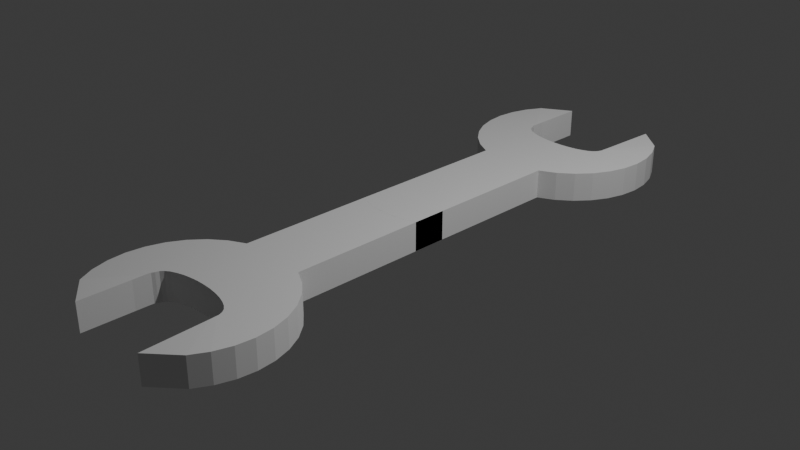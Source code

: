 # Source: wrench.blend  (saved by Blender 4.3.34; exported with 4.5.12 LTS)
import bpy
from mathutils import Matrix  # noqa: F401  (used for matrix-valued properties, if any)

bpy.ops.wm.read_factory_settings(use_empty=True)
scene = bpy.context.scene
scene.name = 'Scene'

# ---- collections
col_collection = bpy.data.collections.new('Collection'); scene.collection.children.link(col_collection)

# ---- materials (node trees are filled in below, after node groups)
mat_material_001 = bpy.data.materials.new('Material.001')
mat_material_001.roughness = 1.0

# ---- material node trees
mat_material_001.use_nodes = True; mat_material_001.node_tree.nodes.clear()
_N = mat_material_001.node_tree.nodes; _L = mat_material_001.node_tree.links
n0 = _N.new('ShaderNodeBsdfPrincipled'); n0.name = 'Principled BSDF'; n0.location = (0, 300)
n0.inputs[2].default_value = 1.0
n0.inputs[13].default_value = 0.0
n1 = _N.new('ShaderNodeOutputMaterial'); n1.name = 'Material Output'; n1.location = (280, 300)
_L.new(n0.outputs[0], n1.inputs[0])
n1.is_active_output = True

# ---- world
world_world = bpy.data.worlds.new('World'); scene.world = world_world
world_world.use_nodes = True; world_world.node_tree.nodes.clear()
_N = world_world.node_tree.nodes; _L = world_world.node_tree.links
n0 = _N.new('ShaderNodeOutputWorld'); n0.name = 'World Output'; n0.location = (300, 300)
n1 = _N.new('ShaderNodeBackground'); n1.name = 'Background'; n1.location = (10, 300)
n1.inputs[0].default_value = (0.05088, 0.05088, 0.05088, 1.0)
_L.new(n1.outputs[0], n0.inputs[0])
n0.is_active_output = True
world_world.color = (0.05088, 0.05088, 0.05088)
world_world.sun_shadow_jitter_overblur = 0.0

# ---- cameras
cam_camera = bpy.data.cameras.new('Camera')
cam_camera.clip_end = 100.0
cam_camera.ortho_scale = 7.314

# ---- lights
light_light = bpy.data.lights.new('Light', 'POINT')
light_light.energy = 1000.0
light_light.shadow_soft_size = 0.1

# ---- meshes
me_circle = bpy.data.meshes.new('Circle')
me_circle.from_pydata([(-2.715, 1.319, 1.567), (-2.91, 1.319, 1.586), (-3.097, 1.319, 1.643), (-3.27, 1.319, 1.735), (-3.422, 1.319, 1.859), (-3.546, 1.319, 2.011), (-3.639, 1.319, 2.184), (-3.695, 1.319, 2.371), (-3.715, 1.319, 2.567), (-3.695, 1.319, 2.762), (-3.639, 1.319, 2.949), (-3.546, 1.319, 3.122), (-3.235, 1.313, 3.335), (-2.181, 1.31, 3.373), (-1.883, 1.319, 3.122), (-1.791, 1.319, 2.949), (-1.734, 1.319, 2.762), (-1.715, 1.319, 2.567), (-1.734, 1.319, 2.371), (-1.791, 1.319, 2.184), (-1.883, 1.319, 2.011), (-2.008, 1.319, 1.859), (-2.159, 1.319, 1.735), (-2.332, 1.319, 1.643), (-2.52, 1.319, 1.586), (-2.811, 1.319, 2.382), (-2.715, 1.319, 2.378), (-2.903, 1.319, 2.393), (-2.989, 1.319, 2.41), (-3.063, 1.319, 2.434), (-3.125, 1.319, 2.462), (-3.17, 1.319, 2.495), (-3.198, 1.319, 2.53), (-3.208, 1.319, 2.567), (-3.224, 1.319, 2.603), (-3.22, 1.322, 2.602), (-3.225, 1.32, 2.658), (-3.237, 1.312, 2.784), (-3.546, 1.637, 2.011), (-3.422, 1.637, 1.86), (-3.27, 1.637, 1.735), (-3.097, 1.637, 1.643), (-2.91, 1.637, 1.586), (-2.715, 1.637, 1.567), (-3.639, 1.637, 2.184), (-2.203, 1.312, 2.77), (-2.205, 1.319, 2.667), (-2.206, 1.322, 2.602), (-2.207, 1.32, 2.591), (-2.216, 1.319, 2.563), (-2.231, 1.319, 2.53), (-2.259, 1.319, 2.495), (-2.305, 1.319, 2.462), (-2.366, 1.319, 2.434), (-2.441, 1.319, 2.41), (-2.526, 1.319, 2.393), (-2.618, 1.319, 2.382), (-3.695, 1.637, 2.372), (-3.715, 1.637, 2.567), (-3.695, 1.637, 2.762), (-3.639, 1.637, 2.95), (-3.546, 1.637, 3.122), (-3.235, 1.631, 3.336), (-2.181, 1.628, 3.373), (-1.883, 1.637, 3.122), (-1.791, 1.637, 2.95), (-1.734, 1.637, 2.762), (-1.715, 1.637, 2.567), (-1.734, 1.637, 2.372), (-1.791, 1.637, 2.184), (-1.883, 1.637, 2.011), (-2.008, 1.637, 1.86), (-2.159, 1.637, 1.735), (-2.332, 1.637, 1.643), (-2.52, 1.637, 1.586), (-2.811, 1.637, 2.382), (-2.715, 1.637, 2.379), (-2.903, 1.637, 2.393), (-2.989, 1.637, 2.41), (-3.063, 1.637, 2.434), (-3.125, 1.637, 2.462), (-3.17, 1.637, 2.495), (-3.198, 1.637, 2.53), (-3.208, 1.637, 2.567), (-3.224, 1.637, 2.604), (-3.22, 1.64, 2.602), (-3.226, 1.638, 2.658), (-3.237, 1.63, 2.784), (-2.203, 1.63, 2.77), (-2.205, 1.637, 2.668), (-2.206, 1.64, 2.602), (-2.207, 1.638, 2.591), (-2.216, 1.637, 2.564), (-2.231, 1.637, 2.53), (-2.259, 1.637, 2.495), (-2.305, 1.637, 2.462), (-2.366, 1.637, 2.434), (-2.441, 1.637, 2.41), (-2.526, 1.637, 2.393), (-2.619, 1.637, 2.382), (-2.715, 1.32, -0.2609), (-2.91, 1.32, -0.2417), (-3.097, 1.32, -0.1847), (-2.332, 1.32, -0.1847), (-2.52, 1.32, -0.2417), (-3.097, 1.639, -0.1845), (-2.91, 1.639, -0.2414), (-2.715, 1.639, -0.2606), (-2.332, 1.639, -0.1845), (-2.52, 1.639, -0.2414), (-2.715, 1.319, -1.567), (-2.91, 1.319, -1.586), (-3.097, 1.319, -1.643), (-3.27, 1.319, -1.735), (-3.422, 1.319, -1.859), (-3.546, 1.319, -2.011), (-3.639, 1.319, -2.184), (-3.695, 1.319, -2.371), (-3.715, 1.319, -2.567), (-3.695, 1.319, -2.762), (-3.639, 1.319, -2.949), (-3.546, 1.319, -3.122), (-3.235, 1.313, -3.335), (-2.181, 1.31, -3.373), (-1.883, 1.319, -3.122), (-1.791, 1.319, -2.949), (-1.734, 1.319, -2.762), (-1.715, 1.319, -2.567), (-1.734, 1.319, -2.371), (-1.791, 1.319, -2.184), (-1.883, 1.319, -2.011), (-2.008, 1.319, -1.859), (-2.159, 1.319, -1.735), (-2.332, 1.319, -1.643), (-2.52, 1.319, -1.586), (-2.811, 1.319, -2.382), (-2.715, 1.319, -2.378), (-2.903, 1.319, -2.393), (-2.989, 1.319, -2.41), (-3.063, 1.319, -2.434), (-3.125, 1.319, -2.462), (-3.17, 1.319, -2.495), (-3.198, 1.319, -2.53), (-3.208, 1.319, -2.567), (-3.224, 1.319, -2.603), (-3.22, 1.322, -2.602), (-3.225, 1.32, -2.658), (-3.237, 1.312, -2.784), (-3.546, 1.637, -2.011), (-3.422, 1.637, -1.86), (-3.27, 1.637, -1.735), (-3.097, 1.637, -1.643), (-2.91, 1.637, -1.586), (-2.715, 1.637, -1.567), (-3.639, 1.637, -2.184), (-2.203, 1.312, -2.77), (-2.205, 1.319, -2.667), (-2.206, 1.322, -2.602), (-2.207, 1.32, -2.591), (-2.216, 1.319, -2.563), (-2.231, 1.319, -2.53), (-2.259, 1.319, -2.495), (-2.305, 1.319, -2.462), (-2.366, 1.319, -2.434), (-2.441, 1.319, -2.41), (-2.526, 1.319, -2.393), (-2.618, 1.319, -2.382), (-3.695, 1.637, -2.372), (-3.715, 1.637, -2.567), (-3.695, 1.637, -2.762), (-3.639, 1.637, -2.95), (-3.546, 1.637, -3.122), (-3.235, 1.631, -3.336), (-2.181, 1.628, -3.373), (-1.883, 1.637, -3.122), (-1.791, 1.637, -2.95), (-1.734, 1.637, -2.762), (-1.715, 1.637, -2.567), (-1.734, 1.637, -2.372), (-1.791, 1.637, -2.184), (-1.883, 1.637, -2.011), (-2.008, 1.637, -1.86), (-2.159, 1.637, -1.735), (-2.332, 1.637, -1.643), (-2.52, 1.637, -1.586), (-2.811, 1.637, -2.382), (-2.715, 1.637, -2.379), (-2.903, 1.637, -2.393), (-2.989, 1.637, -2.41), (-3.063, 1.637, -2.434), (-3.125, 1.637, -2.462), (-3.17, 1.637, -2.495), (-3.198, 1.637, -2.53), (-3.208, 1.637, -2.567), (-3.224, 1.637, -2.604), (-3.22, 1.64, -2.602), (-3.226, 1.638, -2.658), (-3.237, 1.63, -2.784), (-2.203, 1.63, -2.77), (-2.205, 1.637, -2.668), (-2.206, 1.64, -2.602), (-2.207, 1.638, -2.591), (-2.216, 1.637, -2.564), (-2.231, 1.637, -2.53), (-2.259, 1.637, -2.495), (-2.305, 1.637, -2.462), (-2.366, 1.637, -2.434), (-2.441, 1.637, -2.41), (-2.526, 1.637, -2.393), (-2.619, 1.637, -2.382), (-2.715, 1.32, 0.2609), (-2.91, 1.32, 0.2417), (-3.097, 1.32, 0.1847), (-2.332, 1.32, 0.1847), (-2.52, 1.32, 0.2417), (-3.097, 1.639, 0.1845), (-2.91, 1.639, 0.2414), (-2.715, 1.639, 0.2606), (-2.332, 1.639, 0.1845), (-2.52, 1.639, 0.2414)], [], [(25, 1, 0, 26), (27, 2, 1, 25), (28, 3, 2, 27), (29, 4, 3, 28), (30, 5, 4, 29), (31, 6, 5, 30), (32, 7, 6, 31), (33, 8, 7, 32), (34, 9, 8, 33), (35, 10, 9, 34), (36, 11, 10, 35), (37, 12, 11, 36), (46, 14, 13, 45), (47, 15, 14, 46), (48, 16, 15, 47), (49, 17, 16, 48), (50, 18, 17, 49), (51, 19, 18, 50), (52, 20, 19, 51), (53, 21, 20, 52), (54, 22, 21, 53), (55, 23, 22, 54), (56, 24, 23, 55), (26, 0, 24, 56), (75, 76, 43, 42), (77, 75, 42, 41), (78, 77, 41, 40), (79, 78, 40, 39), (80, 79, 39, 38), (81, 80, 38, 44), (82, 81, 44, 57), (83, 82, 57, 58), (84, 83, 58, 59), (85, 84, 59, 60), (86, 85, 60, 61), (87, 86, 61, 62), (89, 88, 63, 64), (90, 89, 64, 65), (91, 90, 65, 66), (92, 91, 66, 67), (93, 92, 67, 68), (94, 93, 68, 69), (95, 94, 69, 70), (96, 95, 70, 71), (97, 96, 71, 72), (98, 97, 72, 73), (99, 98, 73, 74), (76, 99, 74, 43), (49, 48, 91, 92), (19, 20, 70, 69), (36, 35, 85, 86), (5, 6, 44, 38), (50, 49, 92, 93), (20, 21, 71, 70), (37, 36, 86, 87), (6, 7, 57, 44), (51, 50, 93, 94), (21, 22, 72, 71), (7, 8, 58, 57), (52, 51, 94, 95), (22, 23, 73, 72), (8, 9, 59, 58), (25, 26, 76, 75), (53, 52, 95, 96), (24, 0, 100, 104), (9, 10, 60, 59), (12, 37, 87, 62), (27, 25, 75, 77), (54, 53, 96, 97), (74, 73, 108, 109), (10, 11, 61, 60), (45, 13, 63, 88), (28, 27, 77, 78), (55, 54, 97, 98), (11, 12, 62, 61), (29, 28, 78, 79), (56, 55, 98, 99), (13, 14, 64, 63), (30, 29, 79, 80), (26, 56, 99, 76), (14, 15, 65, 64), (31, 30, 80, 81), (2, 41, 105, 102), (15, 16, 66, 65), (32, 31, 81, 82), (23, 24, 104, 103), (46, 45, 88, 89), (16, 17, 67, 66), (33, 32, 82, 83), (2, 3, 40, 41), (47, 46, 89, 90), (17, 18, 68, 67), (34, 33, 83, 84), (3, 4, 39, 40), (48, 47, 90, 91), (18, 19, 69, 68), (35, 34, 84, 85), (4, 5, 38, 39), (103, 104, 109, 108), (104, 100, 107, 109), (100, 101, 106, 107), (101, 102, 105, 106), (43, 74, 109, 107), (0, 1, 101, 100), (42, 43, 107, 106), (73, 23, 103, 108), (1, 2, 102, 101), (41, 42, 106, 105), (135, 136, 110, 111), (137, 135, 111, 112), (138, 137, 112, 113), (139, 138, 113, 114), (140, 139, 114, 115), (141, 140, 115, 116), (142, 141, 116, 117), (143, 142, 117, 118), (144, 143, 118, 119), (145, 144, 119, 120), (146, 145, 120, 121), (147, 146, 121, 122), (156, 155, 123, 124), (157, 156, 124, 125), (158, 157, 125, 126), (159, 158, 126, 127), (160, 159, 127, 128), (161, 160, 128, 129), (162, 161, 129, 130), (163, 162, 130, 131), (164, 163, 131, 132), (165, 164, 132, 133), (166, 165, 133, 134), (136, 166, 134, 110), (185, 152, 153, 186), (187, 151, 152, 185), (188, 150, 151, 187), (189, 149, 150, 188), (190, 148, 149, 189), (191, 154, 148, 190), (192, 167, 154, 191), (193, 168, 167, 192), (194, 169, 168, 193), (195, 170, 169, 194), (196, 171, 170, 195), (197, 172, 171, 196), (199, 174, 173, 198), (200, 175, 174, 199), (201, 176, 175, 200), (202, 177, 176, 201), (203, 178, 177, 202), (204, 179, 178, 203), (205, 180, 179, 204), (206, 181, 180, 205), (207, 182, 181, 206), (208, 183, 182, 207), (209, 184, 183, 208), (186, 153, 184, 209), (159, 202, 201, 158), (129, 179, 180, 130), (146, 196, 195, 145), (115, 148, 154, 116), (160, 203, 202, 159), (130, 180, 181, 131), (147, 197, 196, 146), (116, 154, 167, 117), (161, 204, 203, 160), (131, 181, 182, 132), (117, 167, 168, 118), (162, 205, 204, 161), (132, 182, 183, 133), (118, 168, 169, 119), (135, 185, 186, 136), (163, 206, 205, 162), (134, 214, 210, 110), (119, 169, 170, 120), (122, 172, 197, 147), (137, 187, 185, 135), (164, 207, 206, 163), (184, 219, 218, 183), (120, 170, 171, 121), (155, 198, 173, 123), (138, 188, 187, 137), (165, 208, 207, 164), (121, 171, 172, 122), (139, 189, 188, 138), (166, 209, 208, 165), (123, 173, 174, 124), (140, 190, 189, 139), (136, 186, 209, 166), (124, 174, 175, 125), (141, 191, 190, 140), (112, 212, 215, 151), (125, 175, 176, 126), (142, 192, 191, 141), (133, 213, 214, 134), (156, 199, 198, 155), (126, 176, 177, 127), (143, 193, 192, 142), (112, 151, 150, 113), (157, 200, 199, 156), (127, 177, 178, 128), (144, 194, 193, 143), (113, 150, 149, 114), (158, 201, 200, 157), (128, 178, 179, 129), (145, 195, 194, 144), (114, 149, 148, 115), (213, 218, 219, 214), (214, 219, 217, 210), (210, 217, 216, 211), (211, 216, 215, 212), (153, 217, 219, 184), (110, 210, 211, 111), (152, 216, 217, 153), (183, 218, 213, 133), (111, 211, 212, 112), (151, 215, 216, 152)])
me_circle.polygons.foreach_set('use_smooth', [True] * 216)
_k = set([(2, 3), (2, 41), (2, 102), (3, 4), (3, 40), (4, 5), (4, 39), (5, 6), (5, 38), (6, 7), (6, 44), (7, 8), (7, 57), (8, 9), (8, 58), (9, 10), (9, 34), (9, 59), (10, 11), (10, 35), (10, 60), (11, 12), (11, 36), (11, 61), (12, 37), (12, 62), (13, 14), (13, 45), (13, 63), (14, 15), (14, 46), (14, 64), (15, 16), (15, 47), (15, 65), (16, 17), (16, 66), (17, 18), (17, 67), (18, 19), (18, 68), (19, 20), (19, 69), (20, 21), (20, 70), (21, 22), (21, 71), (22, 23), (22, 72), (23, 73), (23, 103), (25, 26), (25, 27), (25, 75), (26, 56), (26, 76), (27, 28), (27, 77), (28, 29), (28, 78), (29, 30), (29, 79), (30, 31), (30, 80), (31, 32), (31, 81), (32, 33), (32, 82), (33, 34), (33, 83), (34, 35), (34, 84), (35, 36), (35, 85), (36, 37), (37, 87), (38, 39), (38, 44), (39, 40), (40, 41), (41, 105), (44, 57), (45, 46), (46, 47), (47, 48), (47, 90), (48, 49), (48, 91), (49, 50), (49, 92), (50, 51), (50, 93), (51, 52), (51, 94), (52, 53), (52, 95), (53, 54), (53, 96), (54, 55), (54, 97), (55, 56), (55, 98), (56, 99), (57, 58), (58, 59), (59, 60), (59, 84), (60, 61), (60, 85), (61, 62), (61, 86), (62, 87), (63, 64), (63, 88), (64, 65), (64, 89), (65, 66), (65, 90), (66, 67), (67, 68), (68, 69), (69, 70), (70, 71), (71, 72), (72, 73), (73, 108), (75, 76), (75, 77), (76, 99), (77, 78), (78, 79), (79, 80), (80, 81), (81, 82), (82, 83), (83, 84), (84, 85), (85, 86), (86, 87), (88, 89), (89, 90), (90, 91), (91, 92), (92, 93), (93, 94), (94, 95), (95, 96), (96, 97), (97, 98), (98, 99), (100, 101), (100, 104), (100, 107), (101, 102), (101, 106), (102, 105), (103, 104), (103, 108), (104, 109), (105, 106), (106, 107), (107, 109), (108, 109), (112, 113), (112, 151), (112, 212), (113, 114), (113, 150), (114, 115), (114, 149), (115, 116), (115, 148), (116, 117), (116, 154), (117, 118), (117, 167), (118, 119), (118, 168), (119, 120), (119, 144), (119, 169), (120, 121), (120, 145), (120, 170), (121, 122), (121, 146), (121, 171), (122, 147), (122, 172), (123, 124), (123, 155), (123, 173), (124, 125), (124, 156), (124, 174), (125, 126), (125, 157), (125, 175), (126, 127), (126, 176), (127, 128), (127, 177), (128, 129), (128, 178), (129, 130), (129, 179), (130, 131), (130, 180), (131, 132), (131, 181), (132, 133), (132, 182), (133, 183), (133, 213), (135, 136), (135, 137), (135, 185), (136, 166), (136, 186), (137, 138), (137, 187), (138, 139), (138, 188), (139, 140), (139, 189), (140, 141), (140, 190), (141, 142), (141, 191), (142, 143), (142, 192), (143, 144), (143, 193), (144, 145), (144, 194), (145, 146), (145, 195), (146, 147), (147, 197), (148, 149), (148, 154), (149, 150), (150, 151), (151, 215), (154, 167), (155, 156), (156, 157), (157, 158), (157, 200), (158, 159), (158, 201), (159, 160), (159, 202), (160, 161), (160, 203), (161, 162), (161, 204), (162, 163), (162, 205), (163, 164), (163, 206), (164, 165), (164, 207), (165, 166), (165, 208), (166, 209), (167, 168), (168, 169), (169, 170), (169, 194), (170, 171), (170, 195), (171, 172), (171, 196), (172, 197), (173, 174), (173, 198), (174, 175), (174, 199), (175, 176), (175, 200), (176, 177), (177, 178), (178, 179), (179, 180), (180, 181), (181, 182), (182, 183), (183, 218), (185, 186), (185, 187), (186, 209), (187, 188), (188, 189), (189, 190), (190, 191), (191, 192), (192, 193), (193, 194), (194, 195), (195, 196), (196, 197), (198, 199), (199, 200), (200, 201), (201, 202), (202, 203), (203, 204), (204, 205), (205, 206), (206, 207), (207, 208), (208, 209), (210, 211), (210, 214), (210, 217), (211, 212), (211, 216), (212, 215), (213, 214), (213, 218), (214, 219), (215, 216), (216, 217), (217, 219), (218, 219)])
me_circle.attributes.new('sharp_edge', 'BOOLEAN', 'EDGE').data.foreach_set('value', [ (min(e.vertices), max(e.vertices)) in _k for e in me_circle.edges])
_uv = me_circle.uv_layers.new(name='UVMap')
_uv.uv.foreach_set('vector', [-0.6714, 0.401, -0.6538, 0.67, -0.626, 0.8891, -0.6305, 0.6351, -0.694, 0.1399, -0.603, 0.4746, -0.6538, 0.67, -0.6714, 0.401, -0.688, -0.1577, -0.492, 0.3296, -0.603, 0.4746, -0.694, 0.1399, -0.6333, -0.4942, -0.3475, 0.2517, -0.492, 0.3296, -0.688, -0.1577, -0.4907, -0.8331, -0.2002, 0.2457, -0.3475, 0.2517, -0.6333, -0.4942, -0.8568, 0.2191, -0.07948, 0.3039, -0.2002, 0.2457, -0.4907, -0.8331, -0.8709, 0.3366, -0.009107, 0.4075, -0.07948, 0.3039, -0.8568, 0.2191, -0.8756, 0.4914, -0.002979, 0.5302, -0.009107, 0.4075, -0.8709, 0.3366, -1.75, 4.09, 0.006628, 0.4327, -0.002979, 0.5302, -0.8756, 0.4914, -3.971, 13.24, -0.03467, 0.5484, 0.006628, 0.4327, -1.75, 4.09, -1.078, 0.723, -0.1331, 0.6289, -0.03467, 0.5484, -3.971, 13.24, -1.041, 0.3197, -0.1594, 0.5191, -0.1331, 0.6289, -1.078, 0.723, 0.6727, 0.3238, 0.623, -0.1345, 0.8767, 0.1233, 0.6974, 0.3026, 2.014, 4.646, -0.5138, -0.1911, 0.623, -0.1345, 0.6727, 0.3238, 0.725, 0.2824, -0.3597, -0.2359, -0.5138, -0.1911, 2.014, 4.646, 0.6455, 1.525, -0.1684, 0.2442, -0.3597, -0.2359, 0.725, 0.2824, 0.3441, 1.859, -0.1387, 0.8041, -0.1684, 0.2442, 0.6455, 1.525, 0.01829, 1.922, -0.1672, 1.01, -0.1387, 0.8041, 0.3441, 1.859, -0.1924, 1.73, -0.2134, 1.114, -0.1672, 1.01, 0.01829, 1.922, -0.3308, 1.499, 0.2185, 1.375, -0.2134, 1.114, -0.1924, 1.73, -0.4311, 1.276, -0.06681, 1.367, 0.2185, 1.375, -0.3308, 1.499, -0.5105, 1.063, -0.3201, 1.269, -0.06681, 1.367, -0.4311, 1.276, -0.5763, 0.8525, -0.5128, 1.1, -0.3201, 1.269, -0.5105, 1.063, -0.6305, 0.6351, -0.626, 0.8891, -0.5128, 1.1, -0.5763, 0.8525, -0.6772, 0.5215, -0.6291, 0.6385, -0.6291, 0.8945, -0.7267, 0.7774, -0.7235, 0.403, -0.6772, 0.5215, -0.7267, 0.7774, -0.8205, 0.649, -0.7661, 0.2935, -0.7235, 0.403, -0.8205, 0.649, -0.9069, 0.5196, -0.8034, 0.2104, -0.7661, 0.2935, -0.9069, 0.5196, -0.9827, 0.4068, -0.8341, 0.1777, -0.8034, 0.2104, -0.9827, 0.4068, -0.2002, 0.2457, -0.8568, 0.2191, -0.8341, 0.1777, -0.2002, 0.2457, -0.07948, 0.3039, -0.8709, 0.3366, -0.8568, 0.2191, -0.07948, 0.3039, -0.009107, 0.4075, -0.8756, 0.4914, -0.8709, 0.3366, -0.009107, 0.4075, -0.002979, 0.5302, -0.3953, 0.8435, -0.8756, 0.4914, -0.002979, 0.5302, 0.006628, 0.4327, -1.983, 5.051, -0.3953, 0.8435, 0.006628, 0.4327, -0.03467, 0.5484, -1.078, 0.723, -1.983, 5.051, -0.03467, 0.5484, -0.1331, 0.6289, -1.041, 0.3197, -1.078, 0.723, -0.1331, 0.6289, -0.1594, 0.5191, 0.6727, 0.3238, 0.6974, 0.3026, 0.8767, 0.1233, -0.2447, 0.1467, 2.014, 4.646, 0.6727, 0.3238, -0.2447, 0.1467, -0.5138, -0.1911, 0.725, 0.2824, 2.014, 4.646, -0.5138, -0.1911, -0.3597, -0.2359, 0.6455, 1.525, 0.725, 0.2824, -0.3597, -0.2359, -0.1684, 0.2442, 0.3441, 1.859, 0.6455, 1.525, -0.1684, 0.2442, -0.1387, 0.8041, 0.01829, 1.922, 0.3441, 1.859, -0.1387, 0.8041, -0.1672, 1.01, -0.4242, 0.9879, 0.01829, 1.922, -0.1672, 1.01, -0.2134, 1.114, -0.4549, 0.9781, -0.4242, 0.9879, -0.2134, 1.114, -0.2756, 1.144, -0.4922, 0.9251, -0.4549, 0.9781, -0.2756, 1.144, -0.3514, 1.125, -0.5348, 0.8453, -0.4922, 0.9251, -0.3514, 1.125, -0.4378, 1.073, -0.5811, 0.748, -0.5348, 0.8453, -0.4378, 1.073, -0.5316, 0.9942, -0.6291, 0.6385, -0.5811, 0.748, -0.5316, 0.9942, -0.6291, 0.8945, 0.6455, 1.525, 0.725, 0.2824, 0.725, 0.2824, 0.6455, 1.525, -0.1672, 1.01, -0.2134, 1.114, -0.2134, 1.114, -0.1672, 1.01, -1.078, 0.723, -3.971, 13.24, -1.983, 5.051, -1.078, 0.723, -0.2002, 0.2457, -0.07948, 0.3039, -0.07948, 0.3039, -0.2002, 0.2457, 0.3441, 1.859, 0.6455, 1.525, 0.6455, 1.525, 0.3441, 1.859, -0.2134, 1.114, 0.2185, 1.375, -0.2756, 1.144, -0.2134, 1.114, -1.041, 0.3197, -1.078, 0.723, -1.078, 0.723, -1.041, 0.3197, -0.07948, 0.3039, -0.009107, 0.4075, -0.009107, 0.4075, -0.07948, 0.3039, 0.01829, 1.922, 0.3441, 1.859, 0.3441, 1.859, 0.01829, 1.922, 0.2185, 1.375, -0.06681, 1.367, -0.3514, 1.125, -0.2756, 1.144, -0.009107, 0.4075, -0.002979, 0.5302, -0.002979, 0.5302, -0.009107, 0.4075, -0.1924, 1.73, 0.01829, 1.922, 0.01829, 1.922, -0.4242, 0.9879, -0.06681, 1.367, -0.3201, 1.269, -0.4378, 1.073, -0.3514, 1.125, -0.002979, 0.5302, 0.006628, 0.4327, 0.006628, 0.4327, -0.002979, 0.5302, -0.6714, 0.401, -0.6305, 0.6351, -0.6291, 0.6385, -0.6772, 0.5215, -0.3308, 1.499, -0.1924, 1.73, -0.4242, 0.9879, -0.4549, 0.9781, -0.5128, 1.1, -0.626, 0.8891, -0.626, 0.8891, -0.5128, 1.1, 0.006628, 0.4327, -0.03467, 0.5484, -0.03467, 0.5484, 0.006628, 0.4327, -0.1594, 0.5191, -1.041, 0.3197, -1.041, 0.3197, -0.1594, 0.5191, -0.694, 0.1399, -0.6714, 0.401, -0.6772, 0.5215, -0.7235, 0.403, -0.4311, 1.276, -0.3308, 1.499, -0.4549, 0.9781, -0.4922, 0.9251, -0.5316, 0.9942, -0.4378, 1.073, -0.4378, 1.073, -0.5316, 0.9942, -0.03467, 0.5484, -0.1331, 0.6289, -0.1331, 0.6289, -0.03467, 0.5484, 0.6974, 0.3026, 0.8767, 0.1233, 0.8767, 0.1233, 0.6974, 0.3026, -0.688, -0.1577, -0.694, 0.1399, -0.7235, 0.403, -0.7661, 0.2935, -0.5105, 1.063, -0.4311, 1.276, -0.4922, 0.9251, -0.5348, 0.8453, -0.1331, 0.6289, -0.1594, 0.5191, -0.1594, 0.5191, -0.1331, 0.6289, -0.6333, -0.4942, -0.688, -0.1577, -0.7661, 0.2935, -0.8034, 0.2104, -0.5763, 0.8525, -0.5105, 1.063, -0.5348, 0.8453, -0.5811, 0.748, 0.8767, 0.1233, 0.623, -0.1345, -0.2447, 0.1467, 0.8767, 0.1233, -0.4907, -0.8331, -0.6333, -0.4942, -0.8034, 0.2104, -0.8341, 0.1777, -0.6305, 0.6351, -0.5763, 0.8525, -0.5811, 0.748, -0.6291, 0.6385, 0.623, -0.1345, -0.5138, -0.1911, -0.5138, -0.1911, -0.2447, 0.1467, -0.8568, 0.2191, -0.4907, -0.8331, -0.8341, 0.1777, -0.8568, 0.2191, -0.603, 0.4746, -0.8205, 0.649, -0.8205, 0.649, -0.603, 0.4746, -0.5138, -0.1911, -0.3597, -0.2359, -0.3597, -0.2359, -0.5138, -0.1911, -0.8709, 0.3366, -0.8568, 0.2191, -0.8568, 0.2191, -0.8709, 0.3366, -0.3201, 1.269, -0.5128, 1.1, -0.5128, 1.1, -0.3201, 1.269, 0.6727, 0.3238, 0.6974, 0.3026, 0.6974, 0.3026, 0.6727, 0.3238, -0.3597, -0.2359, -0.1684, 0.2442, -0.1684, 0.2442, -0.3597, -0.2359, -0.8756, 0.4914, -0.8709, 0.3366, -0.8709, 0.3366, -0.8756, 0.4914, -0.603, 0.4746, -0.492, 0.3296, -0.9069, 0.5196, -0.8205, 0.649, 2.014, 4.646, 0.6727, 0.3238, 0.6727, 0.3238, 2.014, 4.646, -0.1684, 0.2442, -0.1387, 0.8041, -0.1387, 0.8041, -0.1684, 0.2442, -1.75, 4.09, -0.8756, 0.4914, -0.8756, 0.4914, -0.3953, 0.8435, -0.492, 0.3296, -0.3475, 0.2517, -0.9827, 0.4068, -0.9069, 0.5196, 0.725, 0.2824, 2.014, 4.646, 2.014, 4.646, 0.725, 0.2824, -0.1387, 0.8041, -0.1672, 1.01, -0.1672, 1.01, -0.1387, 0.8041, -3.971, 13.24, -1.75, 4.09, -0.3953, 0.8435, -1.983, 5.051, -0.3475, 0.2517, -0.2002, 0.2457, -0.2002, 0.2457, -0.9827, 0.4068, -0.3201, 1.269, -0.5128, 1.1, -0.5316, 0.9942, -0.4378, 1.073, -0.5128, 1.1, -0.626, 0.8891, -0.6291, 0.8945, -0.5316, 0.9942, -0.626, 0.8891, -0.6538, 0.67, -0.7267, 0.7774, -0.6291, 0.8945, -0.6538, 0.67, -0.603, 0.4746, -0.8205, 0.649, -0.7267, 0.7774, -0.6291, 0.8945, -0.5316, 0.9942, -0.5316, 0.9942, -0.6291, 0.8945, -0.626, 0.8891, -0.6538, 0.67, -0.6538, 0.67, -0.626, 0.8891, -0.7267, 0.7774, -0.6291, 0.8945, -0.6291, 0.8945, -0.7267, 0.7774, -0.4378, 1.073, -0.3201, 1.269, -0.3201, 1.269, -0.4378, 1.073, -0.6538, 0.67, -0.603, 0.4746, -0.603, 0.4746, -0.6538, 0.67, -0.8205, 0.649, -0.7267, 0.7774, -0.7267, 0.7774, -0.8205, 0.649, -0.6714, 0.401, -0.6305, 0.6351, -0.626, 0.8891, -0.6538, 0.67, -0.694, 0.1399, -0.6714, 0.401, -0.6538, 0.67, -0.603, 0.4746, -0.688, -0.1577, -0.694, 0.1399, -0.603, 0.4746, -0.492, 0.3296, -0.6333, -0.4942, -0.688, -0.1577, -0.492, 0.3296, -0.3475, 0.2517, -0.4907, -0.8331, -0.6333, -0.4942, -0.3475, 0.2517, -0.2002, 0.2457, -0.8568, 0.2191, -0.4907, -0.8331, -0.2002, 0.2457, -0.07948, 0.3039, -0.8709, 0.3366, -0.8568, 0.2191, -0.07948, 0.3039, -0.009107, 0.4075, -0.8756, 0.4914, -0.8709, 0.3366, -0.009107, 0.4075, -0.002979, 0.5302, -1.75, 4.09, -0.8756, 0.4914, -0.002979, 0.5302, 0.006628, 0.4327, -3.971, 13.24, -1.75, 4.09, 0.006628, 0.4327, -0.03467, 0.5484, -1.078, 0.723, -3.971, 13.24, -0.03467, 0.5484, -0.1331, 0.6289, -1.041, 0.3197, -1.078, 0.723, -0.1331, 0.6289, -0.1594, 0.5191, 0.6727, 0.3238, 0.6974, 0.3026, 0.8767, 0.1233, 0.623, -0.1345, 2.014, 4.646, 0.6727, 0.3238, 0.623, -0.1345, -0.5138, -0.1911, 0.725, 0.2824, 2.014, 4.646, -0.5138, -0.1911, -0.3597, -0.2359, 0.6455, 1.525, 0.725, 0.2824, -0.3597, -0.2359, -0.1684, 0.2442, 0.3441, 1.859, 0.6455, 1.525, -0.1684, 0.2442, -0.1387, 0.8041, 0.01829, 1.922, 0.3441, 1.859, -0.1387, 0.8041, -0.1672, 1.01, -0.1924, 1.73, 0.01829, 1.922, -0.1672, 1.01, -0.2134, 1.114, -0.3308, 1.499, -0.1924, 1.73, -0.2134, 1.114, 0.2185, 1.375, -0.4311, 1.276, -0.3308, 1.499, 0.2185, 1.375, -0.06681, 1.367, -0.5105, 1.063, -0.4311, 1.276, -0.06681, 1.367, -0.3201, 1.269, -0.5763, 0.8525, -0.5105, 1.063, -0.3201, 1.269, -0.5128, 1.1, -0.6305, 0.6351, -0.5763, 0.8525, -0.5128, 1.1, -0.626, 0.8891, -0.6772, 0.5215, -0.7267, 0.7774, -0.6291, 0.8945, -0.6291, 0.6385, -0.7235, 0.403, -0.8205, 0.649, -0.7267, 0.7774, -0.6772, 0.5215, -0.7661, 0.2935, -0.9069, 0.5196, -0.8205, 0.649, -0.7235, 0.403, -0.8034, 0.2104, -0.9827, 0.4068, -0.9069, 0.5196, -0.7661, 0.2935, -0.8341, 0.1777, -0.2002, 0.2457, -0.9827, 0.4068, -0.8034, 0.2104, -0.8568, 0.2191, -0.07948, 0.3039, -0.2002, 0.2457, -0.8341, 0.1777, -0.8709, 0.3366, -0.009107, 0.4075, -0.07948, 0.3039, -0.8568, 0.2191, -0.8756, 0.4914, -0.002979, 0.5302, -0.009107, 0.4075, -0.8709, 0.3366, -0.3953, 0.8435, 0.006628, 0.4327, -0.002979, 0.5302, -0.8756, 0.4914, -1.983, 5.051, -0.03467, 0.5484, 0.006628, 0.4327, -0.3953, 0.8435, -1.078, 0.723, -0.1331, 0.6289, -0.03467, 0.5484, -1.983, 5.051, -1.041, 0.3197, -0.1594, 0.5191, -0.1331, 0.6289, -1.078, 0.723, 0.6727, 0.3238, -0.2447, 0.1467, 0.8767, 0.1233, 0.6974, 0.3026, 2.014, 4.646, -0.5138, -0.1911, -0.2447, 0.1467, 0.6727, 0.3238, 0.725, 0.2824, -0.3597, -0.2359, -0.5138, -0.1911, 2.014, 4.646, 0.6455, 1.525, -0.1684, 0.2442, -0.3597, -0.2359, 0.725, 0.2824, 0.3441, 1.859, -0.1387, 0.8041, -0.1684, 0.2442, 0.6455, 1.525, 0.01829, 1.922, -0.1672, 1.01, -0.1387, 0.8041, 0.3441, 1.859, -0.4242, 0.9879, -0.2134, 1.114, -0.1672, 1.01, 0.01829, 1.922, -0.4549, 0.9781, -0.2756, 1.144, -0.2134, 1.114, -0.4242, 0.9879, -0.4922, 0.9251, -0.3514, 1.125, -0.2756, 1.144, -0.4549, 0.9781, -0.5348, 0.8453, -0.4378, 1.073, -0.3514, 1.125, -0.4922, 0.9251, -0.5811, 0.748, -0.5316, 0.9942, -0.4378, 1.073, -0.5348, 0.8453, -0.6291, 0.6385, -0.6291, 0.8945, -0.5316, 0.9942, -0.5811, 0.748, 0.6455, 1.525, 0.6455, 1.525, 0.725, 0.2824, 0.725, 0.2824, -0.1672, 1.01, -0.1672, 1.01, -0.2134, 1.114, -0.2134, 1.114, -1.078, 0.723, -1.078, 0.723, -1.983, 5.051, -3.971, 13.24, -0.2002, 0.2457, -0.2002, 0.2457, -0.07948, 0.3039, -0.07948, 0.3039, 0.3441, 1.859, 0.3441, 1.859, 0.6455, 1.525, 0.6455, 1.525, -0.2134, 1.114, -0.2134, 1.114, -0.2756, 1.144, 0.2185, 1.375, -1.041, 0.3197, -1.041, 0.3197, -1.078, 0.723, -1.078, 0.723, -0.07948, 0.3039, -0.07948, 0.3039, -0.009107, 0.4075, -0.009107, 0.4075, 0.01829, 1.922, 0.01829, 1.922, 0.3441, 1.859, 0.3441, 1.859, 0.2185, 1.375, -0.2756, 1.144, -0.3514, 1.125, -0.06681, 1.367, -0.009107, 0.4075, -0.009107, 0.4075, -0.002979, 0.5302, -0.002979, 0.5302, -0.1924, 1.73, -0.4242, 0.9879, 0.01829, 1.922, 0.01829, 1.922, -0.06681, 1.367, -0.3514, 1.125, -0.4378, 1.073, -0.3201, 1.269, -0.002979, 0.5302, -0.002979, 0.5302, 0.006628, 0.4327, 0.006628, 0.4327, -0.6714, 0.401, -0.6772, 0.5215, -0.6291, 0.6385, -0.6305, 0.6351, -0.3308, 1.499, -0.4549, 0.9781, -0.4242, 0.9879, -0.1924, 1.73, -0.5128, 1.1, -0.5128, 1.1, -0.626, 0.8891, -0.626, 0.8891, 0.006628, 0.4327, 0.006628, 0.4327, -0.03467, 0.5484, -0.03467, 0.5484, -0.1594, 0.5191, -0.1594, 0.5191, -1.041, 0.3197, -1.041, 0.3197, -0.694, 0.1399, -0.7235, 0.403, -0.6772, 0.5215, -0.6714, 0.401, -0.4311, 1.276, -0.4922, 0.9251, -0.4549, 0.9781, -0.3308, 1.499, -0.5316, 0.9942, -0.5316, 0.9942, -0.4378, 1.073, -0.4378, 1.073, -0.03467, 0.5484, -0.03467, 0.5484, -0.1331, 0.6289, -0.1331, 0.6289, 0.6974, 0.3026, 0.6974, 0.3026, 0.8767, 0.1233, 0.8767, 0.1233, -0.688, -0.1577, -0.7661, 0.2935, -0.7235, 0.403, -0.694, 0.1399, -0.5105, 1.063, -0.5348, 0.8453, -0.4922, 0.9251, -0.4311, 1.276, -0.1331, 0.6289, -0.1331, 0.6289, -0.1594, 0.5191, -0.1594, 0.5191, -0.6333, -0.4942, -0.8034, 0.2104, -0.7661, 0.2935, -0.688, -0.1577, -0.5763, 0.8525, -0.5811, 0.748, -0.5348, 0.8453, -0.5105, 1.063, 0.8767, 0.1233, 0.8767, 0.1233, -0.2447, 0.1467, 0.623, -0.1345, -0.4907, -0.8331, -0.8341, 0.1777, -0.8034, 0.2104, -0.6333, -0.4942, -0.6305, 0.6351, -0.6291, 0.6385, -0.5811, 0.748, -0.5763, 0.8525, 0.623, -0.1345, -0.2447, 0.1467, -0.5138, -0.1911, -0.5138, -0.1911, -0.8568, 0.2191, -0.8568, 0.2191, -0.8341, 0.1777, -0.4907, -0.8331, -0.603, 0.4746, -0.603, 0.4746, -0.8205, 0.649, -0.8205, 0.649, -0.5138, -0.1911, -0.5138, -0.1911, -0.3597, -0.2359, -0.3597, -0.2359, -0.8709, 0.3366, -0.8709, 0.3366, -0.8568, 0.2191, -0.8568, 0.2191, -0.3201, 1.269, -0.3201, 1.269, -0.5128, 1.1, -0.5128, 1.1, 0.6727, 0.3238, 0.6727, 0.3238, 0.6974, 0.3026, 0.6974, 0.3026, -0.3597, -0.2359, -0.3597, -0.2359, -0.1684, 0.2442, -0.1684, 0.2442, -0.8756, 0.4914, -0.8756, 0.4914, -0.8709, 0.3366, -0.8709, 0.3366, -0.603, 0.4746, -0.8205, 0.649, -0.9069, 0.5196, -0.492, 0.3296, 2.014, 4.646, 2.014, 4.646, 0.6727, 0.3238, 0.6727, 0.3238, -0.1684, 0.2442, -0.1684, 0.2442, -0.1387, 0.8041, -0.1387, 0.8041, -1.75, 4.09, -0.3953, 0.8435, -0.8756, 0.4914, -0.8756, 0.4914, -0.492, 0.3296, -0.9069, 0.5196, -0.9827, 0.4068, -0.3475, 0.2517, 0.725, 0.2824, 0.725, 0.2824, 2.014, 4.646, 2.014, 4.646, -0.1387, 0.8041, -0.1387, 0.8041, -0.1672, 1.01, -0.1672, 1.01, -3.971, 13.24, -1.983, 5.051, -0.3953, 0.8435, -1.75, 4.09, -0.3475, 0.2517, -0.9827, 0.4068, -0.2002, 0.2457, -0.2002, 0.2457, -0.3201, 1.269, -0.4378, 1.073, -0.5316, 0.9942, -0.5128, 1.1, -0.5128, 1.1, -0.5316, 0.9942, -0.6291, 0.8945, -0.626, 0.8891, -0.626, 0.8891, -0.6291, 0.8945, -0.7267, 0.7774, -0.6538, 0.67, -0.6538, 0.67, -0.7267, 0.7774, -0.8205, 0.649, -0.603, 0.4746, -0.6291, 0.8945, -0.6291, 0.8945, -0.5316, 0.9942, -0.5316, 0.9942, -0.626, 0.8891, -0.626, 0.8891, -0.6538, 0.67, -0.6538, 0.67, -0.7267, 0.7774, -0.7267, 0.7774, -0.6291, 0.8945, -0.6291, 0.8945, -0.4378, 1.073, -0.4378, 1.073, -0.3201, 1.269, -0.3201, 1.269, -0.6538, 0.67, -0.6538, 0.67, -0.603, 0.4746, -0.603, 0.4746, -0.8205, 0.649, -0.8205, 0.649, -0.7267, 0.7774, -0.7267, 0.7774])
me_circle.materials.append(mat_material_001)
me_circle.update()
me_circle.normals_split_custom_set([tuple(v) for v in zip(*[iter([0.0, -1.0, -6.388e-08, -9.887e-05, -1.0, -0.0004643, 2.316e-12, -1.0, -0.0004642, 0.0, -1.0, 0.0, 0.0, -1.0, 6.389e-08, -8.014e-05, -1.0, -0.0002641, -9.887e-05, -1.0, -0.0004643, 0.0, -1.0, -6.388e-08, 0.0, -1.0, 1.544e-07, 0.0, -1.0, 1.606e-07, -8.014e-05, -1.0, -0.0002641, 0.0, -1.0, 6.389e-08, 0.0, -1.0, 0.0, 0.0, -1.0, 0.0, 0.0, -1.0, 1.606e-07, 0.0, -1.0, 1.544e-07, 0.0, -1.0, -3.583e-07, 0.0, -1.0, -3.494e-07, 0.0, -1.0, 0.0, 0.0, -1.0, 0.0, 0.0, -1.0, -4.686e-07, 0.0, -1.0, -4.683e-07, 0.0, -1.0, -3.494e-07, 0.0, -1.0, -3.583e-07, 0.0, -1.0, 0.0, 0.0, -1.0, 0.0, 0.0, -1.0, -4.683e-07, 0.0, -1.0, -4.686e-07, 0.0, -1.0, -4.076e-07, 0.0, -1.0, -5.242e-07, 0.0, -1.0, 0.0, 0.0, -1.0, 0.0, 0.0, -1.0, -1.048e-06, 0.0, -1.0, -1.048e-06, 0.0, -1.0, -5.242e-07, 0.0, -1.0, -4.076e-07, 0.01228, -0.9998, 0.01472, 0.01228, -0.9998, 0.01472, 0.01228, -0.9998, 0.01472, 0.01228, -0.9998, 0.01472, -0.002141, -1.0, -0.008038, -0.002141, -1.0, -0.008038, -0.002141, -1.0, -0.008038, -0.002141, -1.0, -0.008038, -0.03623, -0.9993, -0.01167, -0.03623, -0.9993, -0.01167, -0.03623, -0.9993, -0.01167, -0.03623, -0.9993, -0.01167, 0.03678, -0.9992, -0.01337, 0.03678, -0.9992, -0.01337, 0.03678, -0.9992, -0.01337, 0.03678, -0.9992, -0.01337, 0.007187, -0.9999, -0.01057, 0.007187, -0.9999, -0.01057, 0.007187, -0.9999, -0.01057, 0.007187, -0.9999, -0.01057, -0.008377, -0.9999, 0.007421, -0.002235, -1.0, 0.003662, -0.009414, -0.9999, 0.007979, -0.009414, -0.9999, 0.007979, -0.001708, -1.0, 0.003019, -0.001055, -1.0, 0.002325, -0.002235, -1.0, 0.003662, -0.008377, -0.9999, 0.007421, -7.742e-05, -1.0, 0.001405, -4.876e-05, -1.0, 0.0006862, -0.001055, -1.0, 0.002325, -0.001708, -1.0, 0.003019, 0.0, -1.0, 0.0, 0.0, -1.0, 0.0, -4.876e-05, -1.0, 0.0006862, -7.742e-05, -1.0, 0.001405, 0.0, -1.0, 0.0, 0.0, -1.0, 0.0, 0.0, -1.0, 0.0, 0.0, -1.0, 0.0, 0.0, -1.0, 0.0, 0.0, -1.0, 0.0, 0.0, -1.0, 0.0, 0.0, -1.0, 0.0, 0.0, -1.0, 0.0, 0.0, -1.0, 0.0, 0.0, -1.0, 0.0, 0.0, -1.0, 0.0, 0.0, -1.0, 0.0, 8.014e-05, -1.0, -0.0002642, 0.0, -1.0, 0.0, 0.0, -1.0, 0.0, 0.0, -1.0, 0.0, 9.887e-05, -1.0, -0.0004642, 8.014e-05, -1.0, -0.0002642, 0.0, -1.0, 0.0, 0.0, -1.0, 0.0, 2.316e-12, -1.0, -0.0004642, 9.887e-05, -1.0, -0.0004642, 0.0, -1.0, 0.0, 0.0, 1.0, 0.0, 0.0, 1.0, -1.267e-07, -2.779e-11, 1.0, 0.0004645, 9.893e-05, 1.0, 0.0004646, 0.0, 1.0, 1.336e-07, 0.0, 1.0, 0.0, 9.893e-05, 1.0, 0.0004646, 8.019e-05, 1.0, 0.0002645, 0.0, 1.0, 2.265e-07, 0.0, 1.0, 1.336e-07, 8.019e-05, 1.0, 0.0002645, 0.0, 1.0, 2.292e-07, 0.0, 1.0, 2.475e-07, 0.0, 1.0, 2.265e-07, 0.0, 1.0, 2.292e-07, 0.0, 1.0, 2.436e-07, 0.0, 1.0, -6.428e-08, 0.0, 1.0, 2.475e-07, 0.0, 1.0, 2.436e-07, 0.0, 1.0, -5.368e-08, 0.0, 1.0, -5.036e-07, 0.0, 1.0, -6.428e-08, 0.0, 1.0, -5.368e-08, 0.0, 1.0, -5.035e-07, 0.0, 1.0, -1.617e-07, 0.0, 1.0, -5.036e-07, 0.0, 1.0, -5.035e-07, 0.0, 1.0, -1.595e-07, 0.0, 1.0, -3.947e-07, 0.0, 1.0, -1.617e-07, 0.0, 1.0, -1.595e-07, 0.0, 1.0, -5.255e-07, 0.0, 1.0, -1.114e-06, 0.0, 1.0, -3.947e-07, 0.0, 1.0, -5.255e-07, 0.0, 1.0, -1.114e-06, -0.01227, 0.9998, -0.01472, -0.01227, 0.9998, -0.01472, -0.01227, 0.9998, -0.01472, -0.01227, 0.9998, -0.01472, 0.002137, 1.0, 0.008035, 0.002137, 1.0, 0.008035, 0.002137, 1.0, 0.008035, 0.002137, 1.0, 0.008035, 0.03623, 0.9993, 0.01167, 0.03623, 0.9993, 0.01167, 0.03623, 0.9993, 0.01167, 0.03623, 0.9993, 0.01167, -0.03678, 0.9992, 0.01337, -0.03678, 0.9992, 0.01337, -0.03678, 0.9992, 0.01337, -0.03678, 0.9992, 0.01337, -0.007185, 0.9999, 0.01057, -0.007185, 0.9999, 0.01057, -0.007185, 0.9999, 0.01057, -0.007185, 0.9999, 0.01057, 0.008388, 0.9999, -0.007429, 0.009416, 0.9999, -0.007979, 0.009416, 0.9999, -0.007979, 0.00223, 1.0, -0.003664, 0.001673, 1.0, -0.002978, 0.008388, 0.9999, -0.007429, 0.00223, 1.0, -0.003664, 0.001056, 1.0, -0.002328, 7.688e-05, 1.0, -0.001404, 0.001673, 1.0, -0.002978, 0.001056, 1.0, -0.002328, 4.892e-05, 1.0, -0.000688, 0.0, 1.0, -5.071e-08, 7.688e-05, 1.0, -0.001404, 4.892e-05, 1.0, -0.000688, 0.0, 1.0, -5.076e-08, 0.0, 1.0, 2.044e-07, 0.0, 1.0, -5.071e-08, 0.0, 1.0, -5.076e-08, 0.0, 1.0, 2.083e-07, 0.0, 1.0, 7.128e-08, 0.0, 1.0, 2.044e-07, 0.0, 1.0, 2.083e-07, 0.0, 1.0, 6.121e-08, 0.0, 1.0, -7.205e-08, 0.0, 1.0, 7.128e-08, 0.0, 1.0, 6.121e-08, 0.0, 1.0, -6.862e-08, 0.0, 1.0, 0.0, 0.0, 1.0, -7.205e-08, 0.0, 1.0, -6.862e-08, -8.019e-05, 1.0, 0.0002644, 0.0, 1.0, -1.304e-07, 0.0, 1.0, 0.0, -8.019e-05, 1.0, 0.0002644, -9.893e-05, 1.0, 0.0004645, 0.0, 1.0, -1.267e-07, 0.0, 1.0, -1.304e-07, -9.893e-05, 1.0, 0.0004645, -2.779e-11, 1.0, 0.0004645, -0.9505, -0.0004142, 0.3109, -0.9505, -0.0004142, 0.3109, -0.9505, -0.0004142, 0.3109, -0.9505, -0.0004142, 0.3109, 0.8819, 0.0005434, -0.4714, 0.8819, 0.0005434, -0.4714, 0.8819, 0.0005434, -0.4714, 0.8819, 0.0005434, -0.4714, 0.9953, 0.0001989, 0.09647, 0.9953, 1.658e-05, 0.09658, 0.9953, 1.658e-05, 0.09658, 0.996, 0.000268, 0.08882, -0.8819, 0.0002801, -0.4714, -0.8819, 0.0002801, -0.4714, -0.8819, 0.0002801, -0.4714, -0.8819, 0.0002801, -0.4714, -0.9105, -0.0004971, 0.4135, -0.9105, -0.0004971, 0.4135, -0.9105, -0.0004971, 0.4135, -0.9105, -0.0004971, 0.4135, 0.773, 0.0006715, -0.6344, 0.773, 0.0006715, -0.6344, 0.773, 0.0006715, -0.6344, 0.773, 0.0006715, -0.6344, 0.9961, 7.114e-05, 0.0887, 0.9953, 0.0001989, 0.09647, 0.996, 0.000268, 0.08882, 0.9961, 7.114e-05, 0.0887, -0.9569, 0.0001137, -0.2903, -0.9569, 0.0001137, -0.2903, -0.9569, 0.0001137, -0.2903, -0.9569, 0.0001137, -0.2903, -0.783, -0.0006597, 0.6221, -0.783, -0.0006597, 0.6221, -0.783, -0.0006597, 0.6221, -0.783, -0.0006597, 0.6221, 0.6344, 0.0007699, -0.773, 0.6344, 0.0007699, -0.773, 0.6344, 0.0007699, -0.773, 0.6344, 0.0007699, -0.773, -0.9952, -6.213e-05, -0.09802, -0.9952, -6.213e-05, -0.09802, -0.9952, -6.213e-05, -0.09802, -0.9952, -6.213e-05, -0.09802, -0.5813, -0.0007967, 0.8137, -0.5813, -0.0007967, 0.8137, -0.5813, -0.0007967, 0.8137, -0.5813, -0.0007967, 0.8137, 0.4714, 0.0008414, -0.8819, 0.4714, 0.0008414, -0.8819, 0.4714, 0.0008414, -0.8819, 0.4714, 0.0008414, -0.8819, -0.9952, -0.0002323, 0.09802, -0.9952, -0.0002323, 0.09802, -0.9952, -0.0002323, 0.09802, -0.9952, -0.0002323, 0.09802, 0.03758, -0.0008678, 0.9993, 0.03758, -0.0008678, 0.9993, 0.03758, -0.0008678, 0.9993, 0.03758, -0.0008678, 0.9993, -0.4218, -0.000856, 0.9067, -0.4218, -0.000856, 0.9067, -0.4218, -0.000856, 0.9067, -0.4218, -0.000856, 0.9067, 9.887e-05, -1.0, -0.0004642, 2.316e-12, -1.0, -0.0004642, 4.941e-12, -1.0, -0.0008739, 0.0001636, -1.0, -0.0008739, -0.9569, -0.0003948, 0.2903, -0.9569, -0.0003948, 0.2903, -0.9569, -0.0003948, 0.2903, -0.9569, -0.0003948, 0.2903, 1.0, 0.0001516, -0.003094, 1.0, 0.0001516, -0.003094, 1.0, 0.0001516, -0.003094, 1.0, 0.0001516, -0.003094, 0.115, -0.0008512, 0.9934, 0.115, -0.0008512, 0.9934, 0.115, -0.0008512, 0.9934, 0.115, -0.0008512, 0.9934, -0.299, -0.00088, 0.9542, -0.299, -0.00088, 0.9542, -0.299, -0.00088, 0.9542, -0.299, -0.00088, 0.9542, -9.893e-05, 1.0, 0.0004645, -8.019e-05, 1.0, 0.0002644, -0.0002653, 1.0, 0.0008745, -0.0001637, 1.0, 0.0008745, -0.8819, -0.0005448, 0.4714, -0.8819, -0.0005448, 0.4714, -0.8819, -0.0005448, 0.4714, -0.8819, -0.0005448, 0.4714, -0.9997, -0.001595, 0.02398, -0.9993, -0.0001821, 0.03696, -0.9993, -0.0001821, 0.03696, -0.9993, -0.001002, 0.03674, 0.2, -0.0008281, 0.9798, 0.2, -0.0008281, 0.9798, 0.2, -0.0008281, 0.9798, 0.2, -0.0008281, 0.9798, -0.2, -0.0008877, 0.9798, -0.2, -0.0008877, 0.9798, -0.2, -0.0008877, 0.9798, -0.2, -0.0008877, 0.9798, -0.5651, -0.0008059, 0.825, -0.5651, -0.0008059, 0.825, -0.5651, -0.0008059, 0.825, -0.5651, -0.0008059, 0.825, 0.299, -0.0007911, 0.9542, 0.299, -0.0007911, 0.9542, 0.299, -0.0007911, 0.9542, 0.299, -0.0007911, 0.9542, -0.1151, -0.0008853, 0.9934, -0.1151, -0.0008853, 0.9934, -0.1151, -0.0008853, 0.9934, -0.1151, -0.0008853, 0.9934, 0.6442, -0.0005728, 0.7648, 0.6442, -0.0005728, 0.7648, 0.6442, -0.0005728, 0.7648, 0.6442, -0.0005728, 0.7648, 0.4218, -0.0007303, 0.9067, 0.4218, -0.0007303, 0.9067, 0.4218, -0.0007303, 0.9067, 0.4218, -0.0007303, 0.9067, -0.03758, -0.0008789, 0.9993, -0.03758, -0.0008789, 0.9993, -0.03758, -0.0008789, 0.9993, -0.03758, -0.0008789, 0.9993, 0.8819, -0.000281, 0.4714, 0.8819, -0.000281, 0.4714, 0.8819, -0.000281, 0.4714, 0.8819, -0.000281, 0.4714, 0.5813, -0.0006255, 0.8137, 0.5813, -0.0006255, 0.8137, 0.5813, -0.0006255, 0.8137, 0.5813, -0.0006255, 0.8137, -1.0, -0.0001507, -1.317e-07, -1.0, -0.0001507, -1.317e-07, -1.0, -0.0001507, -1.317e-07, -1.0, -0.0001507, -1.317e-07, 0.9569, -0.0001128, 0.2903, 0.9569, -0.0001128, 0.2903, 0.9569, -0.0001128, 0.2903, 0.9569, -0.0001128, 0.2903, 0.783, -0.0004285, 0.6221, 0.783, -0.0004285, 0.6221, 0.783, -0.0004285, 0.6221, 0.783, -0.0004285, 0.6221, 8.014e-05, -1.0, -0.0002642, 9.887e-05, -1.0, -0.0004642, 0.0001636, -1.0, -0.0008739, 0.0002651, -1.0, -0.0008738, -0.9999, -0.001072, 0.01387, -0.9997, -0.001595, 0.02398, -0.9993, -0.001002, 0.03674, -0.9997, -0.001057, 0.02343, 0.9952, 6.118e-05, 0.09802, 0.9952, 6.118e-05, 0.09802, 0.9952, 6.118e-05, 0.09802, 0.9952, 6.118e-05, 0.09802, 0.9683, -7.536e-05, 0.2498, 0.9683, -7.536e-05, 0.2498, 0.9683, -7.536e-05, 0.2498, 0.9683, -7.536e-05, 0.2498, -0.4714, 0.0007002, -0.8819, -0.4714, 0.0007002, -0.8819, -0.4714, 0.0007002, -0.8819, -0.4714, 0.0007002, -0.8819, -0.9999, -0.0001623, 0.01365, -0.9999, -0.001072, 0.01387, -0.9997, -0.001057, 0.02343, -0.9999, -0.0001623, 0.01365, 0.9952, 0.0002332, -0.09802, 0.9952, 0.0002332, -0.09802, 0.9952, 0.0002332, -0.09802, 0.9952, 0.0002332, -0.09802, 0.9168, -0.0002146, 0.3995, 0.9168, -0.0002146, 0.3995, 0.9168, -0.0002146, 0.3995, 0.9168, -0.0002146, 0.3995, -0.6344, 0.0005831, -0.773, -0.6344, 0.0005831, -0.773, -0.6344, 0.0005831, -0.773, -0.6344, 0.0005831, -0.773, -0.9986, -0.0001934, 0.05236, -0.9986, -0.0001934, 0.05236, -0.9986, -0.0001934, 0.05236, -0.9986, -0.0001934, 0.05236, 0.9569, 0.0003943, -0.2903, 0.9569, 0.0003943, -0.2903, 0.9569, 0.0003943, -0.2903, 0.9569, 0.0003943, -0.2903, -0.3683, 0.0007752, -0.9297, -0.3683, 0.0007752, -0.9297, -0.3683, 0.0007752, -0.9297, -0.3683, 0.0007752, -0.9297, -0.773, 0.0004407, -0.6344, -0.773, 0.0004407, -0.6344, -0.773, 0.0004407, -0.6344, -0.773, 0.0004407, -0.6344, 0.2903, 0.0008799, -0.9569, 0.2903, 0.0008799, -0.9569, 0.2903, 0.0008799, -0.9569, 0.2903, 0.0008799, -0.9569, 0.09801, 0.0008842, -0.9952, 0.09801, 0.0008842, -0.9952, 0.09801, 0.0008842, -0.9952, 0.09801, 0.0008842, -0.9952, -0.09801, 0.0008552, -0.9952, -0.09801, 0.0008552, -0.9952, -0.09801, 0.0008552, -0.9952, -0.09801, 0.0008552, -0.9952, -0.2903, 0.0007931, -0.9569, -0.2903, 0.0007931, -0.9569, -0.2903, 0.0007931, -0.9569, -0.2903, 0.0007931, -0.9569, -2.779e-11, 1.0, 0.0004645, -9.893e-05, 1.0, 0.0004645, -0.0001637, 1.0, 0.0008745, -4.941e-11, 1.0, 0.0008745, 2.316e-12, -1.0, -0.0004642, -9.887e-05, -1.0, -0.0004643, -0.0001636, -1.0, -0.0008739, 4.941e-12, -1.0, -0.0008739, 9.893e-05, 1.0, 0.0004646, -2.779e-11, 1.0, 0.0004645, -4.941e-11, 1.0, 0.0008745, 0.0001637, 1.0, 0.0008745, 1.0, 0.0001506, 1.324e-07, 1.0, 0.0001506, 1.324e-07, 1.0, 0.0001506, 1.324e-07, 1.0, 0.0001506, 1.324e-07, -9.887e-05, -1.0, -0.0004643, -8.014e-05, -1.0, -0.0002641, -0.0002651, -1.0, -0.0008739, -0.0001636, -1.0, -0.0008739, 8.019e-05, 1.0, 0.0002645, 9.893e-05, 1.0, 0.0004646, 0.0001637, 1.0, 0.0008745, 0.0002653, 1.0, 0.0008745, 0.0, -1.0, 6.388e-08, 0.0, -1.0, 0.0, 0.0, -1.0, 0.0004642, -9.887e-05, -1.0, 0.0004643, 0.0, -1.0, 2.897e-09, 0.0, -1.0, 6.388e-08, -9.887e-05, -1.0, 0.0004643, -8.014e-05, -1.0, 0.0002642, 0.0, -1.0, -7.72e-08, 0.0, -1.0, 2.897e-09, -8.014e-05, -1.0, 0.0002642, 0.0, -1.0, -8.028e-08, 0.0, -1.0, -7.97e-08, 0.0, -1.0, -7.72e-08, 0.0, -1.0, -8.028e-08, 0.0, -1.0, -7.62e-08, 0.0, -1.0, 1.217e-07, 0.0, -1.0, -7.97e-08, 0.0, -1.0, -7.62e-08, 0.0, -1.0, 1.142e-07, 0.0, -1.0, 1.914e-07, 0.0, -1.0, 1.217e-07, 0.0, -1.0, 1.142e-07, 0.0, -1.0, 1.911e-07, 0.0, -1.0, -8.388e-08, 0.0, -1.0, 1.914e-07, 0.0, -1.0, 1.911e-07, 0.0, -1.0, -8.219e-08, 0.0, -1.0, 4.269e-07, 0.0, -1.0, -8.388e-08, 0.0, -1.0, -8.219e-08, 0.0, -1.0, 5.221e-07, 0.0, -1.0, 9.5e-07, 0.0, -1.0, 4.269e-07, 0.0, -1.0, 5.221e-07, 0.0, -1.0, 9.5e-07, 0.01228, -0.9998, -0.01472, 0.01228, -0.9998, -0.01472, 0.01228, -0.9998, -0.01472, 0.01228, -0.9998, -0.01472, -0.002141, -1.0, 0.008038, -0.002141, -1.0, 0.008038, -0.002141, -1.0, 0.008038, -0.002141, -1.0, 0.008038, -0.03623, -0.9993, 0.01167, -0.03623, -0.9993, 0.01167, -0.03623, -0.9993, 0.01167, -0.03623, -0.9993, 0.01167, 0.03678, -0.9992, 0.01337, 0.03678, -0.9992, 0.01337, 0.03678, -0.9992, 0.01337, 0.03678, -0.9992, 0.01337, 0.007187, -0.9999, 0.01057, 0.007187, -0.9999, 0.01057, 0.007187, -0.9999, 0.01057, 0.007187, -0.9999, 0.01057, -0.008377, -0.9999, -0.00742, -0.009414, -0.9999, -0.007979, -0.009414, -0.9999, -0.007979, -0.002236, -1.0, -0.003661, -0.001708, -1.0, -0.003019, -0.008377, -0.9999, -0.00742, -0.002236, -1.0, -0.003661, -0.001055, -1.0, -0.002325, -7.738e-05, -1.0, -0.001405, -0.001708, -1.0, -0.003019, -0.001055, -1.0, -0.002325, -4.876e-05, -1.0, -0.0006861, 0.0, -1.0, 6.644e-08, -7.738e-05, -1.0, -0.001405, -4.876e-05, -1.0, -0.0006861, 0.0, -1.0, 6.63e-08, 0.0, -1.0, 1.918e-07, 0.0, -1.0, 6.644e-08, 0.0, -1.0, 6.63e-08, 0.0, -1.0, 1.915e-07, 0.0, -1.0, -8.421e-09, 0.0, -1.0, 1.918e-07, 0.0, -1.0, 1.915e-07, 0.0, -1.0, -1.499e-08, 0.0, -1.0, -7.205e-08, 0.0, -1.0, -8.421e-09, 0.0, -1.0, -1.499e-08, 0.0, -1.0, -6.862e-08, 0.0, -1.0, 0.0, 0.0, -1.0, -7.205e-08, 0.0, -1.0, -6.862e-08, 8.014e-05, -1.0, 0.0002642, 0.0, -1.0, 0.0, 0.0, -1.0, 0.0, 8.014e-05, -1.0, 0.0002642, 9.887e-05, -1.0, 0.0004642, 0.0, -1.0, 0.0, 0.0, -1.0, 0.0, 9.887e-05, -1.0, 0.0004642, 0.0, -1.0, 0.0004642, 0.0, 1.0, 6.388e-08, 9.893e-05, 1.0, -0.0004645, -3.242e-11, 1.0, -0.0004645, 0.0, 1.0, 6.333e-08, 0.0, 1.0, -6.389e-08, 8.019e-05, 1.0, -0.0002644, 9.893e-05, 1.0, -0.0004645, 0.0, 1.0, 6.388e-08, 0.0, 1.0, -1.544e-07, 0.0, 1.0, -1.606e-07, 8.019e-05, 1.0, -0.0002644, 0.0, 1.0, -6.389e-08, 0.0, 1.0, 0.0, 0.0, 1.0, 0.0, 0.0, 1.0, -1.606e-07, 0.0, 1.0, -1.544e-07, 0.0, 1.0, 3.583e-07, 0.0, 1.0, 3.494e-07, 0.0, 1.0, 0.0, 0.0, 1.0, 0.0, 0.0, 1.0, 4.686e-07, 0.0, 1.0, 4.683e-07, 0.0, 1.0, 3.494e-07, 0.0, 1.0, 3.583e-07, 0.0, 1.0, 0.0, 0.0, 1.0, 0.0, 0.0, 1.0, 4.683e-07, 0.0, 1.0, 4.686e-07, 0.0, 1.0, 4.076e-07, 0.0, 1.0, 5.242e-07, 0.0, 1.0, 0.0, 0.0, 1.0, 0.0, 0.0, 1.0, 1.048e-06, 0.0, 1.0, 1.048e-06, 0.0, 1.0, 5.242e-07, 0.0, 1.0, 4.076e-07, -0.01227, 0.9998, 0.01472, -0.01227, 0.9998, 0.01472, -0.01227, 0.9998, 0.01472, -0.01227, 0.9998, 0.01472, 0.002137, 1.0, -0.008035, 0.002137, 1.0, -0.008035, 0.002137, 1.0, -0.008035, 0.002137, 1.0, -0.008035, 0.03623, 0.9993, -0.01167, 0.03623, 0.9993, -0.01167, 0.03623, 0.9993, -0.01167, 0.03623, 0.9993, -0.01167, -0.03678, 0.9992, -0.01337, -0.03678, 0.9992, -0.01337, -0.03678, 0.9992, -0.01337, -0.03678, 0.9992, -0.01337, -0.007185, 0.9999, -0.01057, -0.007185, 0.9999, -0.01057, -0.007185, 0.9999, -0.01057, -0.007185, 0.9999, -0.01057, 0.008388, 0.9999, 0.00743, 0.00223, 1.0, 0.003664, 0.009416, 0.9999, 0.007979, 0.009416, 0.9999, 0.007979, 0.001674, 1.0, 0.002978, 0.001056, 1.0, 0.002328, 0.00223, 1.0, 0.003664, 0.008388, 0.9999, 0.00743, 7.693e-05, 1.0, 0.001404, 4.892e-05, 1.0, 0.0006881, 0.001056, 1.0, 0.002328, 0.001674, 1.0, 0.002978, 0.0, 1.0, 0.0, 0.0, 1.0, 0.0, 4.892e-05, 1.0, 0.0006881, 7.693e-05, 1.0, 0.001404, 0.0, 1.0, -4.089e-07, 0.0, 1.0, -4.167e-07, 0.0, 1.0, 0.0, 0.0, 1.0, 0.0, 0.0, 1.0, -3.188e-07, 0.0, 1.0, -3.048e-07, 0.0, 1.0, -4.167e-07, 0.0, 1.0, -4.089e-07, 0.0, 1.0, 0.0, 0.0, 1.0, 0.0, 0.0, 1.0, -3.048e-07, 0.0, 1.0, -3.188e-07, 0.0, 1.0, 1.394e-07, -8.019e-05, 1.0, -0.0002643, 0.0, 1.0, 0.0, 0.0, 1.0, 0.0, 0.0, 1.0, 1.93e-07, -9.893e-05, 1.0, -0.0004645, -8.019e-05, 1.0, -0.0002643, 0.0, 1.0, 1.394e-07, 0.0, 1.0, 6.333e-08, -3.242e-11, 1.0, -0.0004645, -9.893e-05, 1.0, -0.0004645, 0.0, 1.0, 1.93e-07, -0.9505, -0.000414, -0.3109, -0.9505, -0.000414, -0.3109, -0.9505, -0.000414, -0.3109, -0.9505, -0.000414, -0.3109, 0.8819, 0.0005436, 0.4714, 0.8819, 0.0005436, 0.4714, 0.8819, 0.0005436, 0.4714, 0.8819, 0.0005436, 0.4714, 0.9953, 0.0001996, -0.09647, 0.996, 0.0002695, -0.08882, 0.9953, 1.632e-05, -0.09658, 0.9953, 1.632e-05, -0.09658, -0.8819, 0.0002802, 0.4714, -0.8819, 0.0002802, 0.4714, -0.8819, 0.0002802, 0.4714, -0.8819, 0.0002802, 0.4714, -0.9105, -0.000497, -0.4135, -0.9105, -0.000497, -0.4135, -0.9105, -0.000497, -0.4135, -0.9105, -0.000497, -0.4135, 0.773, 0.0006714, 0.6344, 0.773, 0.0006714, 0.6344, 0.773, 0.0006714, 0.6344, 0.773, 0.0006714, 0.6344, 0.9961, 7.132e-05, -0.0887, 0.9961, 7.132e-05, -0.0887, 0.996, 0.0002695, -0.08882, 0.9953, 0.0001996, -0.09647, -0.9569, 0.0001133, 0.2903, -0.9569, 0.0001133, 0.2903, -0.9569, 0.0001133, 0.2903, -0.9569, 0.0001133, 0.2903, -0.783, -0.0006595, -0.6221, -0.783, -0.0006595, -0.6221, -0.783, -0.0006595, -0.6221, -0.783, -0.0006595, -0.6221, 0.6344, 0.00077, 0.773, 0.6344, 0.00077, 0.773, 0.6344, 0.00077, 0.773, 0.6344, 0.00077, 0.773, -0.9952, -6.195e-05, 0.09802, -0.9952, -6.195e-05, 0.09802, -0.9952, -6.195e-05, 0.09802, -0.9952, -6.195e-05, 0.09802, -0.5813, -0.0007967, -0.8137, -0.5813, -0.0007967, -0.8137, -0.5813, -0.0007967, -0.8137, -0.5813, -0.0007967, -0.8137, 0.4714, 0.0008415, 0.8819, 0.4714, 0.0008415, 0.8819, 0.4714, 0.0008415, 0.8819, 0.4714, 0.0008415, 0.8819, -0.9952, -0.0002327, -0.09802, -0.9952, -0.0002327, -0.09802, -0.9952, -0.0002327, -0.09802, -0.9952, -0.0002327, -0.09802, 0.03758, -0.0008678, -0.9993, 0.03758, -0.0008678, -0.9993, 0.03758, -0.0008678, -0.9993, 0.03758, -0.0008678, -0.9993, -0.4218, -0.0008559, -0.9067, -0.4218, -0.0008559, -0.9067, -0.4218, -0.0008559, -0.9067, -0.4218, -0.0008559, -0.9067, 9.887e-05, -1.0, 0.0004642, 0.0001636, -1.0, 0.0008739, 0.0, -1.0, 0.0008739, 0.0, -1.0, 0.0004642, -0.9569, -0.0003948, -0.2903, -0.9569, -0.0003948, -0.2903, -0.9569, -0.0003948, -0.2903, -0.9569, -0.0003948, -0.2903, 1.0, 0.0001516, 0.003094, 1.0, 0.0001516, 0.003094, 1.0, 0.0001516, 0.003094, 1.0, 0.0001516, 0.003094, 0.115, -0.0008512, -0.9934, 0.115, -0.0008512, -0.9934, 0.115, -0.0008512, -0.9934, 0.115, -0.0008512, -0.9934, -0.299, -0.00088, -0.9542, -0.299, -0.00088, -0.9542, -0.299, -0.00088, -0.9542, -0.299, -0.00088, -0.9542, -9.893e-05, 1.0, -0.0004645, -0.0001637, 1.0, -0.0008745, -0.0002653, 1.0, -0.0008745, -8.019e-05, 1.0, -0.0002643, -0.8819, -0.0005447, -0.4714, -0.8819, -0.0005447, -0.4714, -0.8819, -0.0005447, -0.4714, -0.8819, -0.0005447, -0.4714, -0.9997, -0.001596, -0.02398, -0.9993, -0.001004, -0.03674, -0.9993, -0.0001818, -0.03696, -0.9993, -0.0001818, -0.03696, 0.2, -0.0008281, -0.9798, 0.2, -0.0008281, -0.9798, 0.2, -0.0008281, -0.9798, 0.2, -0.0008281, -0.9798, -0.2, -0.0008877, -0.9798, -0.2, -0.0008877, -0.9798, -0.2, -0.0008877, -0.9798, -0.2, -0.0008877, -0.9798, -0.5651, -0.0008059, -0.825, -0.5651, -0.0008059, -0.825, -0.5651, -0.0008059, -0.825, -0.5651, -0.0008059, -0.825, 0.299, -0.000791, -0.9542, 0.299, -0.000791, -0.9542, 0.299, -0.000791, -0.9542, 0.299, -0.000791, -0.9542, -0.1151, -0.0008853, -0.9934, -0.1151, -0.0008853, -0.9934, -0.1151, -0.0008853, -0.9934, -0.1151, -0.0008853, -0.9934, 0.6442, -0.0005727, -0.7648, 0.6442, -0.0005727, -0.7648, 0.6442, -0.0005727, -0.7648, 0.6442, -0.0005727, -0.7648, 0.4218, -0.0007303, -0.9067, 0.4218, -0.0007303, -0.9067, 0.4218, -0.0007303, -0.9067, 0.4218, -0.0007303, -0.9067, -0.03758, -0.0008789, -0.9993, -0.03758, -0.0008789, -0.9993, -0.03758, -0.0008789, -0.9993, -0.03758, -0.0008789, -0.9993, 0.8819, -0.000281, -0.4714, 0.8819, -0.000281, -0.4714, 0.8819, -0.000281, -0.4714, 0.8819, -0.000281, -0.4714, 0.5813, -0.0006254, -0.8137, 0.5813, -0.0006254, -0.8137, 0.5813, -0.0006254, -0.8137, 0.5813, -0.0006254, -0.8137, -1.0, -0.0001509, 1.317e-07, -1.0, -0.0001509, 1.317e-07, -1.0, -0.0001509, 1.317e-07, -1.0, -0.0001509, 1.317e-07, 0.9569, -0.000113, -0.2903, 0.9569, -0.000113, -0.2903, 0.9569, -0.000113, -0.2903, 0.9569, -0.000113, -0.2903, 0.783, -0.0004285, -0.6221, 0.783, -0.0004285, -0.6221, 0.783, -0.0004285, -0.6221, 0.783, -0.0004285, -0.6221, 8.014e-05, -1.0, 0.0002642, 0.0002651, -1.0, 0.0008738, 0.0001636, -1.0, 0.0008739, 9.887e-05, -1.0, 0.0004642, -0.9999, -0.00107, -0.01387, -0.9997, -0.001056, -0.02343, -0.9993, -0.001004, -0.03674, -0.9997, -0.001596, -0.02398, 0.9952, 6.135e-05, -0.09802, 0.9952, 6.135e-05, -0.09802, 0.9952, 6.135e-05, -0.09802, 0.9952, 6.135e-05, -0.09802, 0.9683, -7.56e-05, -0.2498, 0.9683, -7.56e-05, -0.2498, 0.9683, -7.56e-05, -0.2498, 0.9683, -7.56e-05, -0.2498, -0.4714, 0.0007, 0.8819, -0.4714, 0.0007, 0.8819, -0.4714, 0.0007, 0.8819, -0.4714, 0.0007, 0.8819, -0.9999, -0.0001623, -0.01365, -0.9999, -0.0001623, -0.01365, -0.9997, -0.001056, -0.02343, -0.9999, -0.00107, -0.01387, 0.9952, 0.000233, 0.09802, 0.9952, 0.000233, 0.09802, 0.9952, 0.000233, 0.09802, 0.9952, 0.000233, 0.09802, 0.9168, -0.0002146, -0.3995, 0.9168, -0.0002146, -0.3995, 0.9168, -0.0002146, -0.3995, 0.9168, -0.0002146, -0.3995, -0.6344, 0.000583, 0.773, -0.6344, 0.000583, 0.773, -0.6344, 0.000583, 0.773, -0.6344, 0.000583, 0.773, -0.9986, -0.0001935, -0.05236, -0.9986, -0.0001935, -0.05236, -0.9986, -0.0001935, -0.05236, -0.9986, -0.0001935, -0.05236, 0.9569, 0.0003945, 0.2903, 0.9569, 0.0003945, 0.2903, 0.9569, 0.0003945, 0.2903, 0.9569, 0.0003945, 0.2903, -0.3683, 0.0007751, 0.9297, -0.3683, 0.0007751, 0.9297, -0.3683, 0.0007751, 0.9297, -0.3683, 0.0007751, 0.9297, -0.773, 0.0004408, 0.6344, -0.773, 0.0004408, 0.6344, -0.773, 0.0004408, 0.6344, -0.773, 0.0004408, 0.6344, 0.2903, 0.0008799, 0.9569, 0.2903, 0.0008799, 0.9569, 0.2903, 0.0008799, 0.9569, 0.2903, 0.0008799, 0.9569, 0.09801, 0.0008842, 0.9952, 0.09801, 0.0008842, 0.9952, 0.09801, 0.0008842, 0.9952, 0.09801, 0.0008842, 0.9952, -0.09801, 0.0008552, 0.9952, -0.09801, 0.0008552, 0.9952, -0.09801, 0.0008552, 0.9952, -0.09801, 0.0008552, 0.9952, -0.2903, 0.0007931, 0.9569, -0.2903, 0.0007931, 0.9569, -0.2903, 0.0007931, 0.9569, -0.2903, 0.0007931, 0.9569, -3.242e-11, 1.0, -0.0004645, -5.435e-11, 1.0, -0.0008745, -0.0001637, 1.0, -0.0008745, -9.893e-05, 1.0, -0.0004645, 0.0, -1.0, 0.0004642, 0.0, -1.0, 0.0008739, -0.0001636, -1.0, 0.0008739, -9.887e-05, -1.0, 0.0004643, 9.893e-05, 1.0, -0.0004645, 0.0001637, 1.0, -0.0008745, -5.435e-11, 1.0, -0.0008745, -3.242e-11, 1.0, -0.0004645, 1.0, 0.0001509, -1.324e-07, 1.0, 0.0001509, -1.324e-07, 1.0, 0.0001509, -1.324e-07, 1.0, 0.0001509, -1.324e-07, -9.887e-05, -1.0, 0.0004643, -0.0001636, -1.0, 0.0008739, -0.0002651, -1.0, 0.0008739, -8.014e-05, -1.0, 0.0002642, 8.019e-05, 1.0, -0.0002644, 0.0002653, 1.0, -0.0008745, 0.0001637, 1.0, -0.0008745, 9.893e-05, 1.0, -0.0004645])] * 3)])

# ---- objects
ob_light = bpy.data.objects.new('Light', light_light)
ob_camera = bpy.data.objects.new('Camera', cam_camera)
ob_circle = bpy.data.objects.new('Circle', me_circle)

# ---- transforms, parenting, visibility, modifiers, constraints
ob_light.location = (4.076, 1.005, 5.904)
ob_light.rotation_euler = (0.6503, 0.05522, 1.866)
ob_light.lock_rotations_4d = False
ob_light.empty_display_type = 'ARROWS'
ob_light.color = (0.0, 0.0, 0.0, 0.0)
ob_light.lineart.crease_threshold = 0.0
ob_camera.location = (7.359, -6.926, 4.958)
ob_camera.rotation_euler = (1.109, 0.0, 0.8149)
ob_camera.lock_rotations_4d = False
ob_camera.empty_display_type = 'ARROWS'
ob_camera.color = (0.0, 0.0, 0.0, 0.0)
ob_camera.display_type = 'WIRE'
ob_camera.lineart.crease_threshold = 0.0
ob_circle.location = (2.765, 0.0, -1.46)
ob_circle.rotation_euler = (1.571, -0.0, 0.0)

# ---- collection membership
col_collection.objects.link(ob_light)
col_collection.objects.link(ob_camera)
col_collection.objects.link(ob_circle)

# ---- scene / render settings (as saved in the file)
scene.camera = ob_camera
scene.frame_start = 1; scene.frame_end = 250; scene.frame_set(1)
scene.render.engine = 'BLENDER_EEVEE_NEXT'
bpy.context.view_layer.update()
